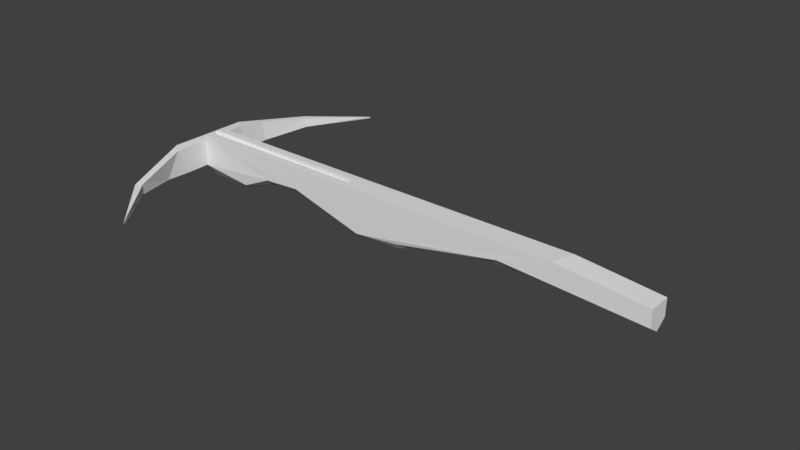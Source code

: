 # Source: crossbow.blend  (saved by Blender 2.79.0; exported with 4.5.12 LTS)
import bpy
from mathutils import Matrix  # noqa: F401  (used for matrix-valued properties, if any)

bpy.ops.wm.read_factory_settings(use_empty=True)
scene = bpy.context.scene
scene.name = 'Scene'

# ---- collections
col_collection_1 = bpy.data.collections.new('Collection 1'); scene.collection.children.link(col_collection_1)

# ---- materials (node trees are filled in below, after node groups)
mat_material = bpy.data.materials.new('Material')
mat_material.alpha_threshold = 0.0
mat_material.use_transparent_shadow = False
mat_material.roughness = 0.5
mat_material.line_color = (0.0, 0.0, 0.0, 1.0)

# ---- material node trees

# ---- world
world_world = bpy.data.worlds.new('World'); scene.world = world_world
world_world.color = (0.05088, 0.05088, 0.05088)
world_world.use_sun_shadow = False
world_world.sun_shadow_jitter_overblur = 0.0
world_world.cycles.sampling_method = 'MANUAL'

# ---- meshes
me_cube_001 = bpy.data.meshes.new('Cube.001')
me_cube_001.from_pydata([(0.03406, 1.012, -0.8262), (0.03406, 1.012, 0.8262), (0.1713, 0.9878, -0.8262), (0.1713, 0.9878, 0.8262), (-0.04705, 0.6134, 1.0), (0.1221, 0.6134, -1.0), (-0.04705, 0.6134, -1.0), (0.1221, 0.6134, 1.0), (0.3324, 1.772, -0.399), (0.3324, 1.772, 0.399), (0.4319, 1.728, -0.399), (0.4319, 1.728, 0.399), (0.2883, 1.39, 0.5945), (0.1715, 1.425, 0.5945), (0.1715, 1.425, -0.5945), (0.2883, 1.39, -0.5945), (0.6858, 2.272, -0.2213), (0.6858, 2.272, 0.2213), (0.7658, 2.223, -0.2213), (0.7658, 2.223, 0.2213), (1.151, 2.771, -0.0687), (1.151, 2.771, 0.0687), (1.217, 2.744, -0.0687), (1.217, 2.744, 0.0687), (-0.05791, 0.3067, -1.0), (0.1219, 0.3067, 1.0), (-0.05791, 0.3067, 1.0), (0.1219, 0.3067, -1.0), (-0.006495, 0.8128, 0.9131), (0.1467, 0.8006, -0.9131), (-0.006495, 0.8128, -0.9131), (0.1467, 0.8006, 0.9131), (0.1028, 1.218, 0.7103), (0.1028, 1.218, -0.7103), (0.2298, 1.189, 0.7103), (0.2298, 1.189, -0.7103), (0.3601, 1.559, 0.4968), (0.3601, 1.559, -0.4968), (0.2519, 1.598, 0.4968), (0.2519, 1.598, -0.4968), (0.5989, 1.976, 0.3102), (0.5091, 2.022, 0.3102), (0.5091, 2.022, -0.3102), (0.5989, 1.976, -0.3102), (0.9916, 2.483, 0.145), (0.9184, 2.522, 0.145), (0.9184, 2.522, -0.145), (0.9916, 2.483, -0.145), (0.03406, -1.012, -0.8262), (0.03406, -1.012, 0.8262), (0.1713, -0.9878, -0.8262), (0.1713, -0.9878, 0.8262), (-0.06877, 0.0, -1.0), (-0.06877, 0.0, 1.0), (0.1216, 0.0, -1.0), (0.1216, 0.0, 1.0), (-0.04705, -0.6134, 1.0), (0.1221, -0.6134, -1.0), (-0.04705, -0.6134, -1.0), (0.1221, -0.6134, 1.0), (0.3324, -1.772, -0.399), (0.3324, -1.772, 0.399), (0.4319, -1.728, -0.399), (0.4319, -1.728, 0.399), (0.2883, -1.39, 0.5945), (0.1715, -1.425, 0.5945), (0.1715, -1.425, -0.5945), (0.2883, -1.39, -0.5945), (0.6858, -2.272, -0.2213), (0.6858, -2.272, 0.2213), (0.7658, -2.223, -0.2213), (0.7658, -2.223, 0.2213), (1.151, -2.771, -0.0687), (1.151, -2.771, 0.0687), (1.217, -2.744, -0.0687), (1.217, -2.744, 0.0687), (-0.05791, -0.3067, -1.0), (0.1219, -0.3067, 1.0), (-0.05791, -0.3067, 1.0), (0.1219, -0.3067, -1.0), (-0.006495, -0.8128, 0.9131), (0.1467, -0.8006, -0.9131), (-0.006495, -0.8128, -0.9131), (0.1467, -0.8006, 0.9131), (0.1028, -1.218, 0.7103), (0.1028, -1.218, -0.7103), (0.2298, -1.189, 0.7103), (0.2298, -1.189, -0.7103), (0.3601, -1.559, 0.4968), (0.3601, -1.559, -0.4968), (0.2519, -1.598, 0.4968), (0.2519, -1.598, -0.4968), (0.5989, -1.976, 0.3102), (0.5091, -2.022, 0.3102), (0.5091, -2.022, -0.3102), (0.5989, -1.976, -0.3102), (0.9916, -2.483, 0.145), (0.9184, -2.522, 0.145), (0.9184, -2.522, -0.145), (0.9916, -2.483, -0.145)], [], [(30, 28, 1, 0), (38, 36, 11, 9), (25, 26, 53, 55), (24, 27, 54, 52), (27, 25, 55, 54), (29, 31, 7, 5), (30, 29, 5, 6), (31, 28, 4, 7), (24, 26, 4, 6), (41, 40, 19, 17), (39, 38, 9, 8), (36, 37, 10, 11), (37, 39, 8, 10), (35, 33, 14, 15), (34, 35, 15, 12), (33, 32, 13, 14), (32, 34, 12, 13), (45, 44, 23, 21), (42, 41, 17, 16), (40, 43, 18, 19), (43, 42, 16, 18), (20, 21, 23, 22), (46, 45, 21, 20), (44, 47, 22, 23), (47, 46, 20, 22), (52, 53, 26, 24), (5, 7, 25, 27), (6, 5, 27, 24), (7, 4, 26, 25), (3, 1, 28, 31), (0, 2, 29, 30), (2, 3, 31, 29), (6, 4, 28, 30), (1, 3, 34, 32), (0, 1, 32, 33), (3, 2, 35, 34), (2, 0, 33, 35), (15, 14, 39, 37), (12, 15, 37, 36), (14, 13, 38, 39), (13, 12, 36, 38), (10, 8, 42, 43), (11, 10, 43, 40), (8, 9, 41, 42), (9, 11, 40, 41), (18, 16, 46, 47), (19, 18, 47, 44), (16, 17, 45, 46), (17, 19, 44, 45), (82, 48, 49, 80), (90, 61, 63, 88), (77, 55, 53, 78), (76, 52, 54, 79), (79, 54, 55, 77), (81, 57, 59, 83), (82, 58, 57, 81), (83, 59, 56, 80), (76, 58, 56, 78), (93, 69, 71, 92), (91, 60, 61, 90), (88, 63, 62, 89), (89, 62, 60, 91), (87, 67, 66, 85), (86, 64, 67, 87), (85, 66, 65, 84), (84, 65, 64, 86), (97, 73, 75, 96), (94, 68, 69, 93), (92, 71, 70, 95), (95, 70, 68, 94), (72, 74, 75, 73), (98, 72, 73, 97), (96, 75, 74, 99), (99, 74, 72, 98), (52, 76, 78, 53), (57, 79, 77, 59), (58, 76, 79, 57), (59, 77, 78, 56), (51, 83, 80, 49), (48, 82, 81, 50), (50, 81, 83, 51), (58, 82, 80, 56), (49, 84, 86, 51), (48, 85, 84, 49), (51, 86, 87, 50), (50, 87, 85, 48), (67, 89, 91, 66), (64, 88, 89, 67), (66, 91, 90, 65), (65, 90, 88, 64), (62, 95, 94, 60), (63, 92, 95, 62), (60, 94, 93, 61), (61, 93, 92, 63), (70, 99, 98, 68), (71, 96, 99, 70), (68, 98, 97, 69), (69, 97, 96, 71)])
me_cube_001.use_remesh_preserve_volume = False
me_cube_001.use_remesh_preserve_attributes = False
me_cube_001.use_mirror_vertex_groups = False
me_cube_001.update()
me_cube = bpy.data.meshes.new('Cube')
me_cube.from_pydata([(1.0, 0.1617, 0.2237), (1.0, -0.1617, 0.2237), (-1.0, -0.1617, 0.2203), (-1.0, 0.1617, 0.2203), (1.0, 0.189, 0.7797), (1.0, -0.189, 0.7797), (-1.0, -0.189, 0.7797), (-1.0, 0.189, 0.7797), (1.734, 0.1617, 0.3829), (1.734, -0.1617, 0.3829), (1.734, 0.189, 0.7797), (1.734, -0.189, 0.7797), (4.795, 0.1617, 0.3186), (4.795, -0.1617, 0.3186), (4.795, 0.189, 0.634), (4.795, -0.189, 0.634), (3.78, -0.189, 0.7425), (3.78, 0.189, 0.7425), (3.78, 0.1617, 0.4033), (3.78, -0.1617, 0.4033), (2.757, 0.189, 0.7797), (2.757, 0.1617, 0.4338), (2.757, -0.189, 0.7797), (2.757, -0.1617, 0.4338), (1.788e-07, 0.1617, 0.00848), (0.0, -0.1617, 0.00848), (2.384e-07, 0.189, 0.7797), (-5.364e-07, -0.189, 0.7797), (0.5, 0.1617, 0.06185), (0.5, -0.1617, 0.06185), (0.5, 0.189, 0.7797), (0.5, -0.189, 0.7797), (-0.4501, 0.1617, 0.05637), (-0.4501, -0.1617, 0.05637), (-0.4501, 0.189, 0.7797), (-0.4501, -0.189, 0.7797), (-1.732, -0.1617, 0.3626), (-1.732, 0.1617, 0.3626), (-1.732, -0.189, 0.7797), (-1.732, 0.189, 0.7797), (-1.366, 0.189, 0.7797), (-1.366, -0.189, 0.7797), (-1.366, 0.1617, 0.3423), (-1.366, -0.1617, 0.3423), (-2.369, -0.1617, 0.2338), (-2.369, 0.1617, 0.2338), (-2.369, -0.189, 0.7797), (-2.369, 0.189, 0.7797), (-2.051, 0.189, 0.7797), (-2.051, -0.189, 0.7797), (-2.051, -0.1617, 0.3355), (-2.051, 0.1617, 0.3355), (-2.654, -0.1617, 0.1051), (-2.654, 0.1617, 0.1051), (-2.654, -0.189, 0.7797), (-2.654, 0.189, 0.7797), (-3.545, -0.1617, 0.1065), (-3.545, 0.1617, 0.1065), (-3.545, -0.189, 0.7797), (-3.545, 0.189, 0.7797), (1.0, 0.06298, 0.1318), (1.0, -0.06298, 0.1318), (-1.0, -0.06298, 0.1285), (-1.0, 0.06298, 0.1285), (1.0, 0.06298, 0.7797), (1.0, -0.06298, 0.7797), (-1.0, -0.06298, 0.7797), (-1.0, 0.06298, 0.7797), (1.734, 0.06298, 0.2911), (1.734, -0.06298, 0.2911), (1.734, 0.06298, 0.7797), (1.734, -0.06298, 0.7797), (4.795, 0.06298, 0.2267), (4.795, -0.06298, 0.2267), (4.795, 0.06298, 0.634), (4.795, -0.06298, 0.634), (3.78, 0.06298, 0.3114), (3.78, -0.06298, 0.3114), (3.78, -0.06298, 0.7425), (3.78, 0.06298, 0.7425), (2.757, -0.06298, 0.7797), (2.757, 0.06298, 0.7797), (2.757, 0.06298, 0.3419), (2.757, -0.06298, 0.3419), (-1.987e-08, 0.06298, 0.7797), (-2.782e-07, -0.06298, 0.7797), (5.96e-08, -0.06298, -0.08334), (1.192e-07, 0.06298, -0.08334), (0.5, -0.06298, -0.02997), (0.5, 0.06298, -0.02997), (0.5, 0.06298, 0.7797), (0.5, -0.06298, 0.7797), (-0.4501, 0.06298, 0.7797), (-0.4501, -0.06298, 0.7797), (-0.4501, -0.06298, -0.03545), (-0.4501, 0.06298, -0.03545), (-1.732, -0.06298, 0.2708), (-1.732, 0.06298, 0.2708), (-1.732, -0.06298, 0.7797), (-1.732, 0.06298, 0.7797), (-1.366, -0.06298, 0.2505), (-1.366, 0.06298, 0.2505), (-1.366, 0.06298, 0.7797), (-1.366, -0.06298, 0.7797), (-2.369, -0.06298, 0.142), (-2.369, 0.06298, 0.142), (-2.369, -0.06298, 0.7797), (-2.369, 0.06298, 0.7797), (-2.051, -0.06298, 0.2437), (-2.051, 0.06298, 0.2437), (-2.051, 0.06298, 0.7797), (-2.051, -0.06298, 0.7797), (-2.654, -0.06298, 0.01324), (-2.654, 0.06298, 0.01324), (-2.654, -0.06298, 0.7797), (-2.654, 0.06298, 0.7797), (-3.545, -0.06298, 0.01466), (-3.545, 0.06298, 0.01466), (-3.545, -0.06298, 0.7797), (-3.545, 0.06298, 0.7797), (-1.0, -0.06298, 0.6946), (-1.0, 0.06298, 0.6946), (-0.4501, 0.06298, 0.6946), (-0.4501, -0.06298, 0.6946), (-1.732, -0.06298, 0.6946), (-1.732, 0.06298, 0.6946), (-1.366, 0.06298, 0.6946), (-1.366, -0.06298, 0.6946), (-2.369, -0.06298, 0.6946), (-2.369, 0.06298, 0.6946), (-2.051, 0.06298, 0.6946), (-2.051, -0.06298, 0.6946), (-2.654, -0.06298, 0.6946), (-2.654, 0.06298, 0.6946), (-3.545, -0.06298, 0.6924), (-3.545, 0.06298, 0.6924), (1.0, 0.189, 0.6966), (1.0, -0.189, 0.6966), (-1.0, -0.189, 0.6962), (-1.0, 0.189, 0.6962), (1.734, 0.189, 0.717), (1.734, -0.189, 0.717), (4.795, 0.189, 0.5817), (4.795, -0.189, 0.5817), (3.78, -0.189, 0.6871), (3.78, 0.189, 0.6871), (2.757, 0.189, 0.7235), (2.757, -0.189, 0.7235), (2.308e-07, 0.189, 0.669), (-4.676e-07, -0.189, 0.669), (0.5, -0.189, 0.6758), (0.5, 0.189, 0.6758), (-0.4501, 0.189, 0.6751), (-0.4501, -0.189, 0.6751), (-1.732, -0.189, 0.7144), (-1.732, 0.189, 0.7144), (-1.366, -0.189, 0.7118), (-1.366, 0.189, 0.7118), (-2.369, -0.189, 0.6979), (-2.369, 0.189, 0.6979), (-2.051, 0.189, 0.7109), (-2.051, -0.189, 0.7109), (-2.654, -0.189, 0.6814), (-2.654, 0.189, 0.6814), (-3.545, -0.189, 0.6924), (-3.545, 0.189, 0.6924), (4.795, 0.06298, 0.5817), (4.795, -0.06298, 0.5817), (3.78, 0.189, 0.5619), (3.78, 0.189, 0.4367), (2.757, 0.189, 0.5963), (2.757, 0.189, 0.4691), (-3.117e-07, -0.189, 0.4182), (-1.559e-07, -0.189, 0.1674), (0.5, -0.189, 0.4406), (0.5, -0.189, 0.2053), (-0.4501, -0.189, 0.4383), (-0.4501, -0.189, 0.2014), (-1.366, -0.189, 0.558), (-1.366, -0.189, 0.4042), (-2.051, -0.189, 0.5552), (-2.051, -0.189, 0.3994), (4.795, 0.06298, 0.4634), (4.795, 0.06298, 0.3451), (4.795, -0.06298, 0.4634), (4.795, -0.06298, 0.3451), (1.0, 0.189, 0.3201), (1.0, 0.189, 0.5083), (1.0, -0.189, 0.3201), (1.0, -0.189, 0.5083), (-1.0, -0.189, 0.3177), (-1.0, -0.189, 0.5069), (-1.0, 0.189, 0.3177), (-1.0, 0.189, 0.5069), (1.734, 0.189, 0.4331), (1.734, 0.189, 0.5751), (1.734, -0.189, 0.4331), (1.734, -0.189, 0.5751), (4.795, 0.189, 0.3451), (4.795, 0.189, 0.4634), (4.795, -0.189, 0.3451), (4.795, -0.189, 0.4634), (3.78, -0.189, 0.4367), (3.78, -0.189, 0.5619), (2.757, -0.189, 0.4691), (2.757, -0.189, 0.5963), (1.961e-07, 0.189, 0.1674), (2.135e-07, 0.189, 0.4182), (0.5, 0.189, 0.2053), (0.5, 0.189, 0.4406), (-0.4501, 0.189, 0.2014), (-0.4501, 0.189, 0.4383), (-1.732, -0.189, 0.4187), (-1.732, -0.189, 0.5665), (-1.732, 0.189, 0.4187), (-1.732, 0.189, 0.5665), (-1.366, 0.189, 0.4042), (-1.366, 0.189, 0.558), (-2.369, -0.189, 0.3273), (-2.369, -0.189, 0.5126), (-2.369, 0.189, 0.3273), (-2.369, 0.189, 0.5126), (-2.051, 0.189, 0.3994), (-2.051, 0.189, 0.5552), (-2.654, -0.189, 0.2359), (-2.654, -0.189, 0.4587), (-2.654, 0.189, 0.2359), (-2.654, 0.189, 0.4587), (-3.545, -0.189, 0.1478), (-3.545, -0.189, 0.5613), (-3.545, 0.189, 0.1478), (-3.545, 0.189, 0.5613), (3.78, 0.189, 0.4637), (2.757, 0.189, 0.4966), (-1.895e-07, -0.189, 0.2216), (0.5, -0.189, 0.2561), (-0.4501, -0.189, 0.2526), (-1.366, -0.189, 0.4374), (-2.051, -0.189, 0.4331), (4.795, 0.06298, 0.3706), (4.795, -0.06298, 0.3706), (1.0, 0.189, 0.3607), (1.0, -0.189, 0.3607), (-1.0, -0.189, 0.3586), (-1.0, 0.189, 0.3586), (1.734, 0.189, 0.4637), (1.734, -0.189, 0.4637), (4.795, 0.189, 0.3706), (4.795, -0.189, 0.3706), (3.78, -0.189, 0.4637), (2.757, -0.189, 0.4966), (1.999e-07, 0.189, 0.2216), (0.5, 0.189, 0.2561), (-0.4501, 0.189, 0.2526), (-1.732, -0.189, 0.4506), (-1.732, 0.189, 0.4506), (-1.366, 0.189, 0.4374), (-2.369, -0.189, 0.3673), (-2.369, 0.189, 0.3673), (-2.051, 0.189, 0.4331), (-2.654, -0.189, 0.284), (-2.654, 0.189, 0.284), (-3.545, -0.189, 0.2371), (-3.545, 0.189, 0.2371), (-3.545, 5.96e-08, 0.1478), (-3.545, 5.96e-08, 0.2371), (-3.545, 5.96e-08, 0.1065)], [], [(94, 33, 2, 62), (93, 66, 6, 35), (65, 5, 11, 71), (153, 35, 6, 138), (102, 40, 39, 99), (210, 32, 3, 192), (78, 16, 15, 75), (188, 1, 9, 196), (136, 4, 10, 140), (60, 0, 8, 68), (167, 75, 15, 143), (145, 17, 14, 142), (202, 19, 13, 200), (76, 18, 12, 72), (82, 21, 18, 76), (204, 23, 19, 202), (146, 20, 17, 145), (80, 22, 16, 78), (71, 11, 22, 80), (140, 10, 20, 146), (196, 9, 23, 204), (68, 8, 21, 82), (208, 28, 24, 206), (150, 31, 27, 149), (91, 85, 27, 31), (88, 29, 25, 86), (61, 1, 29, 88), (65, 91, 31, 5), (137, 5, 31, 150), (186, 0, 28, 208), (206, 24, 32, 210), (149, 27, 35, 153), (85, 93, 35, 27), (86, 25, 33, 94), (110, 48, 47, 107), (216, 42, 37, 214), (100, 43, 36, 96), (156, 41, 38, 154), (138, 6, 41, 156), (62, 2, 43, 100), (192, 3, 42, 216), (67, 7, 40, 102), (220, 45, 53, 226), (161, 49, 46, 158), (222, 51, 45, 220), (108, 50, 44, 104), (96, 36, 50, 108), (214, 37, 51, 222), (154, 38, 49, 161), (99, 39, 48, 110), (226, 53, 57, 230), (104, 44, 52, 112), (107, 47, 55, 115), (158, 46, 54, 162), (135, 119, 59, 165), (112, 52, 56, 116), (115, 55, 59, 119), (162, 54, 58, 164), (54, 114, 118, 58), (111, 98, 124, 131), (53, 113, 117, 57), (113, 112, 116, 117), (164, 58, 118, 134), (46, 106, 114, 54), (93, 92, 122, 123), (45, 105, 113, 53), (105, 104, 112, 113), (38, 98, 111, 49), (67, 102, 126, 121), (37, 97, 109, 51), (97, 96, 108, 109), (51, 109, 105, 45), (109, 108, 104, 105), (6, 66, 103, 41), (103, 66, 120, 127), (3, 63, 101, 42), (63, 62, 100, 101), (42, 101, 97, 37), (101, 100, 96, 97), (49, 111, 106, 46), (102, 99, 125, 126), (24, 87, 95, 32), (87, 86, 94, 95), (26, 34, 92, 84), (84, 92, 93, 85), (4, 30, 90, 64), (64, 90, 91, 65), (0, 60, 89, 28), (60, 61, 88, 89), (28, 89, 87, 24), (89, 88, 86, 87), (30, 26, 84, 90), (90, 84, 85, 91), (9, 69, 83, 23), (69, 68, 82, 83), (10, 70, 81, 20), (70, 71, 80, 81), (20, 81, 79, 17), (81, 80, 78, 79), (23, 83, 77, 19), (83, 82, 76, 77), (19, 77, 73, 13), (77, 76, 72, 73), (142, 14, 74, 166), (166, 74, 75, 167), (1, 61, 69, 9), (61, 60, 68, 69), (17, 79, 74, 14), (79, 78, 75, 74), (41, 103, 98, 38), (115, 119, 135, 133), (4, 64, 70, 10), (64, 65, 71, 70), (34, 7, 67, 92), (110, 107, 129, 130), (32, 95, 63, 3), (95, 94, 62, 63), (132, 133, 135, 134), (128, 129, 133, 132), (124, 125, 130, 131), (120, 121, 126, 127), (131, 130, 129, 128), (127, 126, 125, 124), (122, 121, 120, 123), (99, 110, 130, 125), (92, 67, 121, 122), (66, 93, 123, 120), (114, 106, 128, 132), (107, 115, 133, 129), (106, 111, 131, 128), (118, 114, 132, 134), (98, 103, 127, 124), (182, 166, 167, 184), (199, 142, 166, 182), (225, 162, 164, 229), (219, 158, 162, 225), (55, 163, 165, 59), (213, 154, 161, 180), (39, 155, 160, 48), (48, 160, 159, 47), (180, 161, 158, 219), (47, 159, 163, 55), (7, 139, 157, 40), (191, 138, 156, 178), (178, 156, 154, 213), (40, 157, 155, 39), (172, 149, 153, 176), (26, 148, 152, 34), (4, 136, 151, 30), (189, 137, 150, 174), (174, 150, 149, 172), (30, 151, 148, 26), (11, 141, 147, 22), (195, 140, 146, 170), (170, 146, 145, 168), (22, 147, 144, 16), (16, 144, 143, 15), (168, 145, 142, 199), (184, 167, 143, 201), (187, 136, 140, 195), (5, 137, 141, 11), (34, 152, 139, 7), (176, 153, 138, 191), (33, 177, 190, 2), (236, 176, 191, 243), (0, 186, 194, 8), (241, 187, 195, 245), (73, 185, 200, 13), (240, 184, 201, 248), (18, 169, 198, 12), (232, 168, 199, 247), (21, 171, 169, 18), (233, 170, 168, 232), (8, 194, 171, 21), (245, 195, 170, 233), (29, 175, 173, 25), (235, 174, 172, 234), (1, 188, 175, 29), (242, 189, 174, 235), (25, 173, 177, 33), (234, 172, 176, 236), (43, 179, 212, 36), (237, 178, 213, 254), (2, 190, 179, 43), (243, 191, 178, 237), (50, 181, 218, 44), (238, 180, 219, 257), (36, 212, 181, 50), (254, 213, 180, 238), (44, 218, 224, 52), (257, 219, 225, 260), (52, 224, 228, 56), (260, 225, 229, 262), (12, 198, 183, 72), (247, 199, 182, 239), (72, 183, 185, 73), (239, 182, 184, 240), (163, 227, 231, 165), (261, 226, 230, 263), (155, 215, 223, 160), (255, 214, 222, 259), (160, 223, 221, 159), (259, 222, 220, 258), (159, 221, 227, 163), (258, 220, 226, 261), (139, 193, 217, 157), (244, 192, 216, 256), (157, 217, 215, 155), (256, 216, 214, 255), (148, 207, 211, 152), (251, 206, 210, 253), (136, 187, 209, 151), (241, 186, 208, 252), (151, 209, 207, 148), (252, 208, 206, 251), (141, 197, 205, 147), (246, 196, 204, 250), (147, 205, 203, 144), (250, 204, 202, 249), (144, 203, 201, 143), (249, 202, 200, 248), (137, 189, 197, 141), (242, 188, 196, 246), (152, 211, 193, 139), (253, 210, 192, 244), (211, 253, 244, 193), (189, 242, 246, 197), (203, 249, 248, 201), (205, 250, 249, 203), (197, 246, 250, 205), (209, 252, 251, 207), (187, 241, 252, 209), (207, 251, 253, 211), (217, 256, 255, 215), (193, 244, 256, 217), (221, 258, 261, 227), (223, 259, 258, 221), (215, 255, 259, 223), (227, 261, 263, 231), (183, 239, 240, 185), (198, 247, 239, 183), (224, 260, 262, 228), (218, 257, 260, 224), (212, 254, 238, 181), (181, 238, 257, 218), (190, 243, 237, 179), (179, 237, 254, 212), (173, 234, 236, 177), (188, 242, 235, 175), (175, 235, 234, 173), (194, 245, 233, 171), (171, 233, 232, 169), (169, 232, 247, 198), (185, 240, 248, 200), (186, 241, 245, 194), (177, 236, 243, 190), (265, 263, 230, 264), (264, 230, 57, 266), (228, 264, 266, 56), (262, 265, 264, 228), (116, 56, 266), (57, 117, 266), (117, 116, 266)])
me_cube.materials.append(mat_material)
me_cube.use_remesh_preserve_volume = False
me_cube.use_remesh_preserve_attributes = False
me_cube.use_mirror_vertex_groups = False
me_cube.update()

# ---- objects
ob_cube_001 = bpy.data.objects.new('Cube.001', me_cube_001)
ob_cube = bpy.data.objects.new('Cube', me_cube)

# ---- transforms, parenting, visibility, modifiers, constraints
ob_cube_001.location = (-3.67, 0.0, 0.463)
ob_cube_001.scale = (1.0, 1.0, 0.2296)
ob_cube_001.lineart.crease_threshold = 0.0
_m = ob_cube_001.modifiers.new('Decimate', 'DECIMATE')
_m.ratio = 0.2178
ob_cube.location = (0.0, 0.0, 0.0)
ob_cube.lock_rotations_4d = False
ob_cube.empty_display_type = 'ARROWS'
ob_cube.lineart.crease_threshold = 0.0
_m = ob_cube.modifiers.new('Decimate', 'DECIMATE')
_m.ratio = 0.1617

# ---- collection membership
col_collection_1.objects.link(ob_cube_001)
col_collection_1.objects.link(ob_cube)

# ---- scene / render settings (as saved in the file)
scene.frame_start = 1; scene.frame_end = 250; scene.frame_set(1)
scene.render.engine = 'BLENDER_EEVEE_NEXT'
scene.render.resolution_percentage = 50
scene.render.dither_intensity = 0.0
scene.cycles.use_denoising = False
scene.cycles.samples = 128
scene.cycles.sampling_pattern = 'TABULATED_SOBOL'
scene.cycles.use_adaptive_sampling = False
scene.cycles.use_light_tree = False
scene.cycles.blur_glossy = 0.0
scene.cycles.sample_clamp_indirect = 0.0
scene.view_settings.view_transform = 'Standard'
bpy.context.view_layer.update()

# ---- added for rendering (the .blend has no active camera and no usable light): camera, sun
cam_auto = bpy.data.cameras.new('AutoCamera')
cam_auto.lens = 50.0
cam_auto.sensor_width = 36.0
cam_auto.clip_end = 1000.0
ob_auto_camera = bpy.data.objects.new('AutoCamera', cam_auto)
scene.collection.objects.link(ob_auto_camera)
ob_auto_camera.location = (9.96704, -11.3294, 7.89558)
ob_auto_camera.rotation_euler = (1.09748, -7.21219e-08, 0.694738)
scene.camera = ob_auto_camera
light_auto_sun = bpy.data.lights.new('AutoSun', 'SUN')
light_auto_sun.energy = 3.0
light_auto_sun.angle = 0.0523599
ob_auto_sun = bpy.data.objects.new('AutoSun', light_auto_sun)
scene.collection.objects.link(ob_auto_sun)
ob_auto_sun.rotation_euler = (0.872665, 0.174533, 0.523599)
bpy.context.view_layer.update()
